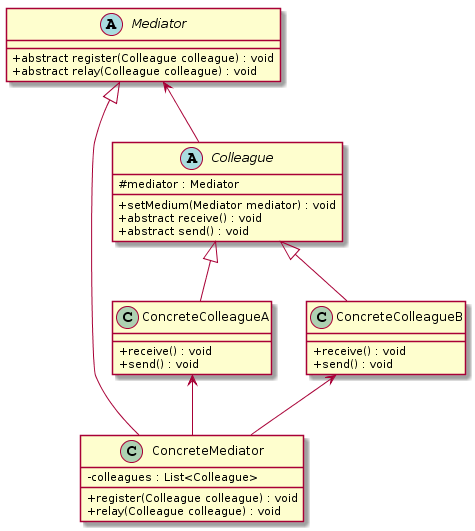

The diagram above was rendered by PlantUML. Its source (embedded in the PNG):
@startuml
skinparam classAttributeIconSize 0
abstract class Mediator {
    + abstract register(Colleague colleague) : void
    + abstract relay(Colleague colleague) : void
}

class ConcreteMediator {
    - colleagues : List<Colleague> 
    + register(Colleague colleague) : void
	+ relay(Colleague colleague) : void
}
Mediator <|-- ConcreteMediator

abstract class Colleague {
    # mediator : Mediator
	+ setMedium(Mediator mediator) : void
	+ abstract receive() : void
	+ abstract send() : void
}

Mediator <-- Colleague

class ConcreteColleagueA {
    + receive() : void
	+ send() : void
}
Colleague <|-- ConcreteColleagueA
class ConcreteColleagueB {
    + receive() : void
	+ send() : void
}
Colleague <|-- ConcreteColleagueB
ConcreteColleagueA  <-- ConcreteMediator
ConcreteColleagueB  <-- ConcreteMediator
@enduml